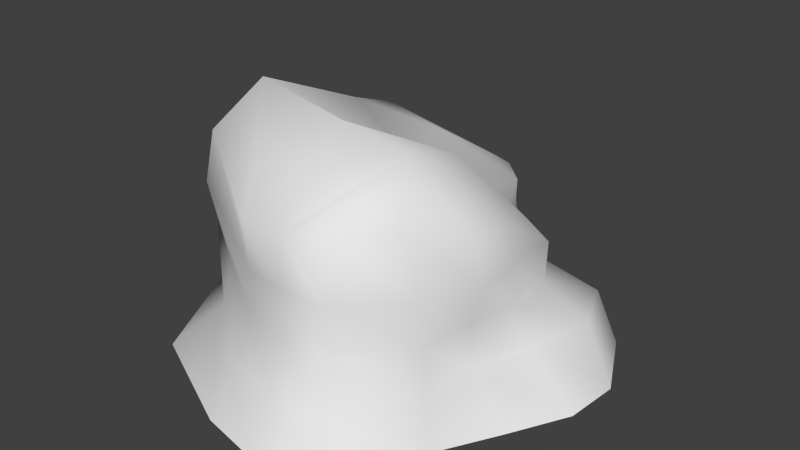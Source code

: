 # Source: stone2.blend  (saved by Blender 2.69.0; exported with 4.5.12 LTS)
import bpy
from mathutils import Matrix  # noqa: F401  (used for matrix-valued properties, if any)

bpy.ops.wm.read_factory_settings(use_empty=True)
scene = bpy.context.scene
scene.name = 'Scene'

# ---- collections
col_collection_1 = bpy.data.collections.new('Collection 1'); scene.collection.children.link(col_collection_1)

# ---- materials (node trees are filled in below, after node groups)
mat_material = bpy.data.materials.new('Material')
mat_material.alpha_threshold = 0.0
mat_material.use_transparent_shadow = False
mat_material.roughness = 0.5
mat_material.line_color = (0.0, 0.0, 0.0, 1.0)

# ---- material node trees

# ---- world
world_world = bpy.data.worlds.new('World'); scene.world = world_world
world_world.color = (0.05088, 0.05088, 0.05088)
world_world.use_sun_shadow = False
world_world.sun_shadow_jitter_overblur = 0.0
world_world.cycles.sampling_method = 'MANUAL'
world_world.cycles.sample_map_resolution = 256

# ---- meshes
me_cube = bpy.data.meshes.new('Cube')
me_cube.from_pydata([(1.397, 1.256, -1.009), (1.071, -1.077, -1.008), (-1.641, -1.344, -0.9988), (-1.499, 1.368, -1.011), (0.5553, 0.6535, 0.2828), (0.7463, -1.016, 0.806), (-1.155, -1.081, 1.126), (-0.7696, 0.9073, 0.6614), (1.69, 0.04899, -0.998), (-4.14e-05, 1.449, -0.9992), (0.7481, 0.8387, -0.1583), (-0.01965, -1.98, -0.9996), (0.9446, -0.9611, -0.1547), (-1.714, 0.03893, -0.9981), (-1.117, -1.029, -0.08827), (-1.193, 1.154, -0.02291), (1.008, -0.0003599, 0.5502), (-0.0157, 1.241, 0.4497), (-0.0269, -1.441, 0.718), (-1.369, 0.005695, 0.6985), (-0.05626, 0.03838, 0.8155), (1.119, 0.00139, -0.1606), (-1.81e-08, -1.534, -0.158), (-1.711, 0.01193, 0.02078), (-0.03347, 1.694, -0.04741), (1.399, -0.5118, -0.9967), (-0.6036, 1.642, -1.001), (0.6957, 0.7053, 0.1122), (-0.5284, -1.88, -0.9924), (0.8619, -0.9141, 0.2204), (-1.578, 0.5856, -1.008), (-1.282, -1.084, 0.629), (-0.7928, 0.8984, 0.5161), (1.025, -0.4697, 0.6272), (-0.388, 1.083, 0.586), (-0.4775, -1.44, 0.6593), (-1.044, 0.4319, 0.6877), (1.716, 0.6128, -1.025), (0.5511, 1.512, -0.9973), (1.218, 1.155, -0.4889), (0.588, -1.932, -0.9981), (1.01, -1.011, -0.5764), (-1.83, -0.6092, -1.001), (-1.21, -1.07, -0.5255), (-1.082, 1.108, -0.4797), (0.8941, 0.4278, 0.4062), (0.3659, 1.074, 0.3684), (0.4194, -1.497, 0.8699), (-1.474, -0.4557, 0.8042), (-0.1596, -0.6136, 1.313), (-0.1275, 0.6091, 0.8604), (0.5079, 0.03897, 0.9834), (-0.7449, 0.1767, 1.136), (1.005, -0.4773, -0.158), (1.074, 0.4843, -0.1567), (1.244, 0.009041, -0.4928), (1.081, 0.004086, 0.2426), (-0.4523, -1.424, -0.158), (0.4853, -1.5, -0.158), (0.01721, -1.72, -0.5533), (-0.003577, -1.546, 0.2917), (-1.163, 0.5278, -0.1169), (-1.73, -0.6266, -0.0006079), (-1.548, 0.009021, -0.5686), (-1.513, 0.03443, 0.463), (-0.6871, 1.814, 0.001826), (0.3688, 1.161, -0.1847), (-0.004246, 1.484, 0.2848), (-0.04752, 1.579, -0.5213), (-1.07, -0.5809, 1.456), (1.165, -0.4998, 0.263), (-0.448, -1.413, 0.2336), (-1.033, 0.5558, 0.5562), (-0.6648, 1.88, -0.4273), (0.4864, -0.5919, 1.21), (0.4534, 0.4533, 0.4774), (-0.8128, 0.731, 0.9194), (0.9925, -0.4685, -0.5504), (1.454, 0.5868, -0.4525), (1.087, 0.4851, 0.2279), (-0.5104, -1.61, -0.5764), (0.5364, -1.706, -0.5573), (0.4665, -1.529, 0.2756), (-1.351, 0.5176, -0.5691), (-1.639, -0.5893, -0.5084), (-1.604, -0.4943, 0.3932), (-0.51, 1.487, 0.2988), (0.3418, 1.1, 0.08124), (0.4001, 1.197, -0.5796)], [], [(69, 48, 6, 35), (70, 33, 5, 29), (71, 35, 6, 31), (72, 36, 7, 32), (73, 26, 3, 44), (74, 49, 18, 47), (75, 50, 20, 51), (76, 36, 19, 52), (77, 53, 12, 41), (78, 54, 21, 55), (79, 45, 16, 56), (80, 57, 14, 43), (81, 58, 22, 59), (82, 47, 18, 60), (83, 61, 15, 44), (84, 62, 23, 63), (85, 48, 19, 64), (86, 65, 15, 32), (87, 66, 24, 67), (88, 38, 9, 68), (49, 69, 35, 18), (20, 52, 69, 49), (52, 19, 48, 69), (53, 70, 29, 12), (21, 56, 70, 53), (56, 16, 33, 70), (57, 71, 31, 14), (22, 60, 71, 57), (60, 18, 35, 71), (61, 72, 32, 15), (23, 64, 72, 61), (64, 19, 36, 72), (65, 73, 44, 15), (24, 68, 73, 65), (68, 9, 26, 73), (33, 74, 47, 5), (16, 51, 74, 33), (51, 20, 49, 74), (45, 75, 51, 16), (4, 46, 75, 45), (46, 17, 50, 75), (50, 76, 52, 20), (17, 34, 76, 50), (34, 7, 36, 76), (25, 77, 41, 1), (8, 55, 77, 25), (55, 21, 53, 77), (37, 78, 55, 8), (0, 39, 78, 37), (39, 10, 54, 78), (54, 79, 56, 21), (10, 27, 79, 54), (27, 4, 45, 79), (28, 80, 43, 2), (11, 59, 80, 28), (59, 22, 57, 80), (40, 81, 59, 11), (1, 41, 81, 40), (41, 12, 58, 81), (58, 82, 60, 22), (12, 29, 82, 58), (29, 5, 47, 82), (30, 83, 44, 3), (13, 63, 83, 30), (63, 23, 61, 83), (42, 84, 63, 13), (2, 43, 84, 42), (43, 14, 62, 84), (62, 85, 64, 23), (14, 31, 85, 62), (31, 6, 48, 85), (34, 86, 32, 7), (17, 67, 86, 34), (67, 24, 65, 86), (46, 87, 67, 17), (4, 27, 87, 46), (27, 10, 66, 87), (66, 88, 68, 24), (10, 39, 88, 66), (39, 0, 38, 88)])
me_cube.polygons.foreach_set('use_smooth', [True] * 80)
_uv = me_cube.uv_layers.new(name='UVMap')
_uv.uv.foreach_set('vector', [0.4925, 0.5708, 0.5513, 0.6047, 0.4914, 0.6307, 0.4461, 0.6431, 0.3043, 0.4553, 0.3468, 0.4689, 0.3322, 0.5239, 0.288, 0.5236, 0.4279, 0.6787, 0.4461, 0.6431, 0.4914, 0.6307, 0.5147, 0.6697, 0.6297, 0.5084, 0.596, 0.5237, 0.6004, 0.4502, 0.6313, 0.4463, 0.7614, 0.2605, 0.8533, 0.1845, 0.9534, 0.3764, 0.8164, 0.406, 0.395, 0.5059, 0.4468, 0.5366, 0.3977, 0.6137, 0.351, 0.5842, 0.4592, 0.3895, 0.5205, 0.4251, 0.4876, 0.4806, 0.4212, 0.4591, 0.5761, 0.4724, 0.596, 0.5237, 0.5821, 0.5592, 0.5334, 0.5235, 0.147, 0.4074, 0.233, 0.4356, 0.2192, 0.531, 0.1218, 0.5426, 0.2802, 0.1997, 0.3426, 0.2853, 0.2747, 0.3515, 0.1953, 0.3019, 0.3741, 0.3407, 0.3982, 0.3678, 0.3669, 0.419, 0.3327, 0.3932, 0.3899, 0.8308, 0.4118, 0.7443, 0.5427, 0.743, 0.5736, 0.8419, 0.187, 0.7094, 0.2709, 0.6476, 0.3316, 0.708, 0.2842, 0.7811, 0.3153, 0.6148, 0.351, 0.5842, 0.3977, 0.6137, 0.3677, 0.6503, 0.8212, 0.5425, 0.7303, 0.5213, 0.7284, 0.4166, 0.8164, 0.406, 0.7007, 0.7674, 0.6382, 0.6955, 0.6952, 0.616, 0.7829, 0.6649, 0.5858, 0.6419, 0.5513, 0.6047, 0.5821, 0.5592, 0.6176, 0.575, 0.6464, 0.3536, 0.6914, 0.3173, 0.7284, 0.4166, 0.6313, 0.4463, 0.5323, 0.2864, 0.5414, 0.2366, 0.6256, 0.2643, 0.5978, 0.3185, 0.557, 0.1433, 0.5874, 9.763e-05, 0.7306, 0.07761, 0.6682, 0.185, 0.4468, 0.5366, 0.4925, 0.5708, 0.4461, 0.6431, 0.3977, 0.6137, 0.4876, 0.4806, 0.5334, 0.5235, 0.4925, 0.5708, 0.4468, 0.5366, 0.5334, 0.5235, 0.5821, 0.5592, 0.5513, 0.6047, 0.4925, 0.5708, 0.233, 0.4356, 0.3043, 0.4553, 0.288, 0.5236, 0.2192, 0.531, 0.2747, 0.3515, 0.3327, 0.3932, 0.3043, 0.4553, 0.233, 0.4356, 0.3327, 0.3932, 0.3669, 0.419, 0.3468, 0.4689, 0.3043, 0.4553, 0.4118, 0.7443, 0.4279, 0.6787, 0.5147, 0.6697, 0.5427, 0.743, 0.3316, 0.708, 0.3677, 0.6503, 0.4279, 0.6787, 0.4118, 0.7443, 0.3677, 0.6503, 0.3977, 0.6137, 0.4461, 0.6431, 0.4279, 0.6787, 0.7303, 0.5213, 0.6297, 0.5084, 0.6313, 0.4463, 0.7284, 0.4166, 0.6952, 0.616, 0.6176, 0.575, 0.6297, 0.5084, 0.7303, 0.5213, 0.6176, 0.575, 0.5821, 0.5592, 0.596, 0.5237, 0.6297, 0.5084, 0.6914, 0.3173, 0.7614, 0.2605, 0.8164, 0.406, 0.7284, 0.4166, 0.6256, 0.2643, 0.6682, 0.185, 0.7614, 0.2605, 0.6914, 0.3173, 0.6682, 0.185, 0.7306, 0.07761, 0.8533, 0.1845, 0.7614, 0.2605, 0.3468, 0.4689, 0.395, 0.5059, 0.351, 0.5842, 0.3322, 0.5239, 0.3669, 0.419, 0.4212, 0.4591, 0.395, 0.5059, 0.3468, 0.4689, 0.4212, 0.4591, 0.4876, 0.4806, 0.4468, 0.5366, 0.395, 0.5059, 0.3982, 0.3678, 0.4592, 0.3895, 0.4212, 0.4591, 0.3669, 0.419, 0.4598, 0.3414, 0.5266, 0.3308, 0.4592, 0.3895, 0.3982, 0.3678, 0.5266, 0.3308, 0.575, 0.3438, 0.5205, 0.4251, 0.4592, 0.3895, 0.5205, 0.4251, 0.5761, 0.4724, 0.5334, 0.5235, 0.4876, 0.4806, 0.575, 0.3438, 0.6138, 0.3767, 0.5761, 0.4724, 0.5205, 0.4251, 0.6138, 0.3767, 0.6004, 0.4502, 0.596, 0.5237, 0.5761, 0.4724, 9.769e-05, 0.3773, 0.147, 0.4074, 0.1218, 0.5426, 9.763e-05, 0.5682, 0.08526, 0.2247, 0.1953, 0.3019, 0.147, 0.4074, 9.769e-05, 0.3773, 0.1953, 0.3019, 0.2747, 0.3515, 0.233, 0.4356, 0.147, 0.4074, 0.1974, 0.09164, 0.2802, 0.1997, 0.1953, 0.3019, 0.08526, 0.2247, 0.3739, 0.01956, 0.4008, 0.1402, 0.2802, 0.1997, 0.1974, 0.09164, 0.4008, 0.1402, 0.4356, 0.2448, 0.3426, 0.2853, 0.2802, 0.1997, 0.3426, 0.2853, 0.3741, 0.3407, 0.3327, 0.3932, 0.2747, 0.3515, 0.4356, 0.2448, 0.44, 0.3067, 0.3741, 0.3407, 0.3426, 0.2853, 0.44, 0.3067, 0.4598, 0.3414, 0.3982, 0.3678, 0.3741, 0.3407, 0.3607, 0.9582, 0.3899, 0.8308, 0.5736, 0.8419, 0.6151, 0.9999, 0.2215, 0.8871, 0.2842, 0.7811, 0.3899, 0.8308, 0.3607, 0.9582, 0.2842, 0.7811, 0.3316, 0.708, 0.4118, 0.7443, 0.3899, 0.8308, 0.08256, 0.7904, 0.187, 0.7094, 0.2842, 0.7811, 0.2215, 0.8871, 9.763e-05, 0.5682, 0.1218, 0.5426, 0.187, 0.7094, 0.08256, 0.7904, 0.1218, 0.5426, 0.2192, 0.531, 0.2709, 0.6476, 0.187, 0.7094, 0.2709, 0.6476, 0.3153, 0.6148, 0.3677, 0.6503, 0.3316, 0.708, 0.2192, 0.531, 0.288, 0.5236, 0.3153, 0.6148, 0.2709, 0.6476, 0.288, 0.5236, 0.3322, 0.5239, 0.351, 0.5842, 0.3153, 0.6148, 0.9439, 0.5644, 0.8212, 0.5425, 0.8164, 0.406, 0.9534, 0.3764, 0.9102, 0.7366, 0.7829, 0.6649, 0.8212, 0.5425, 0.9439, 0.5644, 0.7829, 0.6649, 0.6952, 0.616, 0.7303, 0.5213, 0.8212, 0.5425, 0.7852, 0.8617, 0.7007, 0.7674, 0.7829, 0.6649, 0.9102, 0.7366, 0.6151, 0.9999, 0.5736, 0.8419, 0.7007, 0.7674, 0.7852, 0.8617, 0.5736, 0.8419, 0.5427, 0.743, 0.6382, 0.6955, 0.7007, 0.7674, 0.6382, 0.6955, 0.5858, 0.6419, 0.6176, 0.575, 0.6952, 0.616, 0.5427, 0.743, 0.5147, 0.6697, 0.5858, 0.6419, 0.6382, 0.6955, 0.5147, 0.6697, 0.4914, 0.6307, 0.5513, 0.6047, 0.5858, 0.6419, 0.6138, 0.3767, 0.6464, 0.3536, 0.6313, 0.4463, 0.6004, 0.4502, 0.575, 0.3438, 0.5978, 0.3185, 0.6464, 0.3536, 0.6138, 0.3767, 0.5978, 0.3185, 0.6256, 0.2643, 0.6914, 0.3173, 0.6464, 0.3536, 0.5266, 0.3308, 0.5323, 0.2864, 0.5978, 0.3185, 0.575, 0.3438, 0.4598, 0.3414, 0.44, 0.3067, 0.5323, 0.2864, 0.5266, 0.3308, 0.44, 0.3067, 0.4356, 0.2448, 0.5414, 0.2366, 0.5323, 0.2864, 0.5414, 0.2366, 0.557, 0.1433, 0.6682, 0.185, 0.6256, 0.2643, 0.4356, 0.2448, 0.4008, 0.1402, 0.557, 0.1433, 0.5414, 0.2366, 0.4008, 0.1402, 0.3739, 0.01956, 0.5874, 9.763e-05, 0.557, 0.1433])
me_cube.materials.append(mat_material)
me_cube.use_remesh_preserve_volume = False
me_cube.use_remesh_preserve_attributes = False
me_cube.use_mirror_vertex_groups = False
me_cube.update()

# ---- objects
ob_cube = bpy.data.objects.new('Cube', me_cube)

# ---- transforms, parenting, visibility, modifiers, constraints
ob_cube.location = (0.0, 0.0, 1.0)
ob_cube.lock_rotations_4d = False
ob_cube.empty_display_type = 'ARROWS'
ob_cube.lineart.crease_threshold = 0.0

# ---- collection membership
col_collection_1.objects.link(ob_cube)

# ---- scene / render settings (as saved in the file)
scene.frame_start = 1; scene.frame_end = 250; scene.frame_set(1)
scene.render.engine = 'BLENDER_EEVEE_NEXT'
scene.render.image_settings.compression = 90
scene.render.resolution_percentage = 50
scene.render.dither_intensity = 0.0
scene.cycles.use_denoising = False
scene.cycles.samples = 10
scene.cycles.sampling_pattern = 'TABULATED_SOBOL'
scene.cycles.light_sampling_threshold = 0.0
scene.cycles.use_adaptive_sampling = False
scene.cycles.use_light_tree = False
scene.cycles.blur_glossy = 0.0
scene.cycles.volume_bounces = 1
scene.cycles.pixel_filter_type = 'GAUSSIAN'
scene.cycles.sample_clamp_indirect = 0.0
scene.view_settings.view_transform = 'Standard'
bpy.context.view_layer.update()

# ---- added for rendering (the .blend has no active camera and no usable light): camera, sun
cam_auto = bpy.data.cameras.new('AutoCamera')
cam_auto.lens = 50.0
cam_auto.sensor_width = 36.0
cam_auto.clip_end = 1000.0
ob_auto_camera = bpy.data.objects.new('AutoCamera', cam_auto)
scene.collection.objects.link(ob_auto_camera)
ob_auto_camera.location = (5.30855, -6.4884, 5.5077)
ob_auto_camera.rotation_euler = (1.09748, -7.21219e-08, 0.694738)
scene.camera = ob_auto_camera
light_auto_sun = bpy.data.lights.new('AutoSun', 'SUN')
light_auto_sun.energy = 3.0
light_auto_sun.angle = 0.0523599
ob_auto_sun = bpy.data.objects.new('AutoSun', light_auto_sun)
scene.collection.objects.link(ob_auto_sun)
ob_auto_sun.rotation_euler = (0.872665, 0.174533, 0.523599)
bpy.context.view_layer.update()
